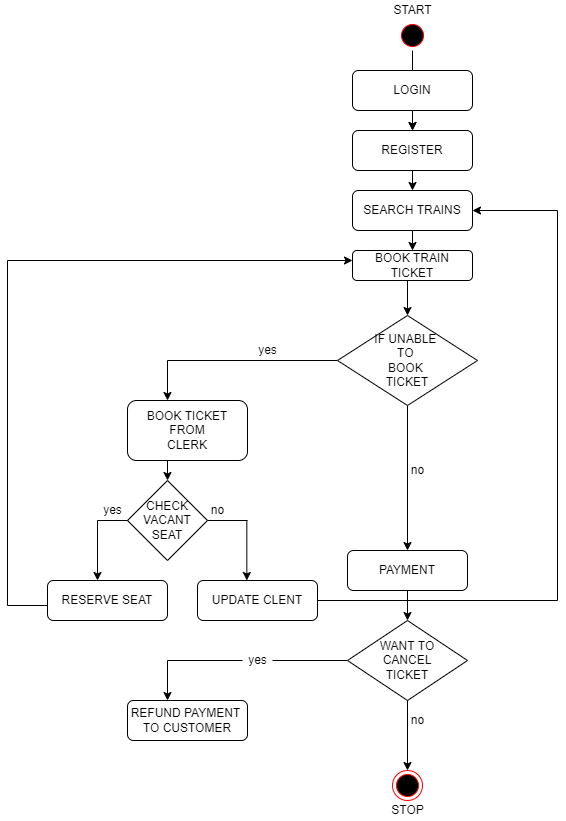

The diagram above was exported from draw.io. Its source (the exported page's mxGraphModel, read from the mxfile embedded in the PNG):
<mxGraphModel dx="1695" dy="1562" grid="1" gridSize="10" guides="1" tooltips="1" connect="1" arrows="1" fold="1" page="1" pageScale="1" pageWidth="827" pageHeight="1169" math="0" shadow="0">
  <root>
    <mxCell id="0" />
    <mxCell id="1" parent="0" />
    <mxCell id="wOOwPnQTeOfM1uC4k_Xx-177" value="" style="edgeStyle=orthogonalEdgeStyle;rounded=0;orthogonalLoop=1;jettySize=auto;html=1;" edge="1" parent="1" source="wOOwPnQTeOfM1uC4k_Xx-155" target="wOOwPnQTeOfM1uC4k_Xx-158">
      <mxGeometry relative="1" as="geometry" />
    </mxCell>
    <mxCell id="wOOwPnQTeOfM1uC4k_Xx-155" value="" style="ellipse;html=1;shape=startState;fillColor=#000000;strokeColor=#ff0000;" vertex="1" parent="1">
      <mxGeometry x="350" width="30" height="30" as="geometry" />
    </mxCell>
    <mxCell id="wOOwPnQTeOfM1uC4k_Xx-173" style="edgeStyle=orthogonalEdgeStyle;rounded=0;orthogonalLoop=1;jettySize=auto;html=1;exitX=0.5;exitY=1;exitDx=0;exitDy=0;entryX=0.5;entryY=0;entryDx=0;entryDy=0;" edge="1" parent="1" source="wOOwPnQTeOfM1uC4k_Xx-157" target="wOOwPnQTeOfM1uC4k_Xx-158">
      <mxGeometry relative="1" as="geometry" />
    </mxCell>
    <mxCell id="wOOwPnQTeOfM1uC4k_Xx-176" style="edgeStyle=orthogonalEdgeStyle;rounded=0;orthogonalLoop=1;jettySize=auto;html=1;exitX=0.5;exitY=0;exitDx=0;exitDy=0;" edge="1" parent="1" source="wOOwPnQTeOfM1uC4k_Xx-157">
      <mxGeometry relative="1" as="geometry">
        <mxPoint x="365.66666666666674" y="70" as="targetPoint" />
      </mxGeometry>
    </mxCell>
    <mxCell id="wOOwPnQTeOfM1uC4k_Xx-157" value="LOGIN" style="rounded=1;whiteSpace=wrap;html=1;" vertex="1" parent="1">
      <mxGeometry x="305" y="50" width="120" height="40" as="geometry" />
    </mxCell>
    <mxCell id="wOOwPnQTeOfM1uC4k_Xx-175" style="edgeStyle=orthogonalEdgeStyle;rounded=0;orthogonalLoop=1;jettySize=auto;html=1;exitX=0.5;exitY=1;exitDx=0;exitDy=0;entryX=0.5;entryY=0;entryDx=0;entryDy=0;" edge="1" parent="1" source="wOOwPnQTeOfM1uC4k_Xx-158" target="wOOwPnQTeOfM1uC4k_Xx-159">
      <mxGeometry relative="1" as="geometry" />
    </mxCell>
    <mxCell id="wOOwPnQTeOfM1uC4k_Xx-158" value="REGISTER" style="rounded=1;whiteSpace=wrap;html=1;" vertex="1" parent="1">
      <mxGeometry x="305" y="110" width="120" height="40" as="geometry" />
    </mxCell>
    <mxCell id="wOOwPnQTeOfM1uC4k_Xx-183" style="edgeStyle=orthogonalEdgeStyle;rounded=0;orthogonalLoop=1;jettySize=auto;html=1;exitX=0.5;exitY=1;exitDx=0;exitDy=0;entryX=0.5;entryY=0;entryDx=0;entryDy=0;" edge="1" parent="1" source="wOOwPnQTeOfM1uC4k_Xx-159" target="wOOwPnQTeOfM1uC4k_Xx-160">
      <mxGeometry relative="1" as="geometry" />
    </mxCell>
    <mxCell id="wOOwPnQTeOfM1uC4k_Xx-159" value="SEARCH TRAINS" style="rounded=1;whiteSpace=wrap;html=1;" vertex="1" parent="1">
      <mxGeometry x="305" y="170" width="120" height="40" as="geometry" />
    </mxCell>
    <mxCell id="wOOwPnQTeOfM1uC4k_Xx-184" style="edgeStyle=orthogonalEdgeStyle;rounded=0;orthogonalLoop=1;jettySize=auto;html=1;exitX=0.5;exitY=1;exitDx=0;exitDy=0;entryX=0.5;entryY=0;entryDx=0;entryDy=0;" edge="1" parent="1" source="wOOwPnQTeOfM1uC4k_Xx-160" target="wOOwPnQTeOfM1uC4k_Xx-166">
      <mxGeometry relative="1" as="geometry" />
    </mxCell>
    <mxCell id="wOOwPnQTeOfM1uC4k_Xx-160" value="BOOK TRAIN TICKET" style="rounded=1;whiteSpace=wrap;html=1;" vertex="1" parent="1">
      <mxGeometry x="305" y="230" width="120" height="30" as="geometry" />
    </mxCell>
    <mxCell id="wOOwPnQTeOfM1uC4k_Xx-191" style="edgeStyle=orthogonalEdgeStyle;rounded=0;orthogonalLoop=1;jettySize=auto;html=1;exitX=0.5;exitY=1;exitDx=0;exitDy=0;entryX=0.5;entryY=0;entryDx=0;entryDy=0;" edge="1" parent="1" source="wOOwPnQTeOfM1uC4k_Xx-162" target="wOOwPnQTeOfM1uC4k_Xx-167">
      <mxGeometry relative="1" as="geometry" />
    </mxCell>
    <mxCell id="wOOwPnQTeOfM1uC4k_Xx-162" value="PAYMENT" style="rounded=1;whiteSpace=wrap;html=1;" vertex="1" parent="1">
      <mxGeometry x="300" y="530" width="120" height="40" as="geometry" />
    </mxCell>
    <mxCell id="wOOwPnQTeOfM1uC4k_Xx-164" value="BOOK TICKET FROM&lt;br&gt;CLERK" style="rounded=1;whiteSpace=wrap;html=1;" vertex="1" parent="1">
      <mxGeometry x="80" y="380" width="120" height="60" as="geometry" />
    </mxCell>
    <mxCell id="wOOwPnQTeOfM1uC4k_Xx-189" style="edgeStyle=orthogonalEdgeStyle;rounded=0;orthogonalLoop=1;jettySize=auto;html=1;exitX=0.5;exitY=1;exitDx=0;exitDy=0;" edge="1" parent="1" source="wOOwPnQTeOfM1uC4k_Xx-166">
      <mxGeometry relative="1" as="geometry">
        <mxPoint x="360" y="530" as="targetPoint" />
      </mxGeometry>
    </mxCell>
    <mxCell id="wOOwPnQTeOfM1uC4k_Xx-166" value="IF UNABLE&amp;nbsp;&lt;br&gt;TO&amp;nbsp;&lt;br&gt;BOOK&amp;nbsp;&lt;br&gt;TICKET" style="rhombus;whiteSpace=wrap;html=1;" vertex="1" parent="1">
      <mxGeometry x="290" y="295" width="140" height="90" as="geometry" />
    </mxCell>
    <mxCell id="wOOwPnQTeOfM1uC4k_Xx-197" style="edgeStyle=orthogonalEdgeStyle;rounded=0;orthogonalLoop=1;jettySize=auto;html=1;exitX=0.5;exitY=1;exitDx=0;exitDy=0;entryX=0.5;entryY=0;entryDx=0;entryDy=0;" edge="1" parent="1" source="wOOwPnQTeOfM1uC4k_Xx-167" target="wOOwPnQTeOfM1uC4k_Xx-172">
      <mxGeometry relative="1" as="geometry" />
    </mxCell>
    <mxCell id="wOOwPnQTeOfM1uC4k_Xx-167" value="WANT TO&lt;br&gt;CANCEL&lt;br&gt;TICKET" style="rhombus;whiteSpace=wrap;html=1;" vertex="1" parent="1">
      <mxGeometry x="300" y="600" width="120" height="80" as="geometry" />
    </mxCell>
    <mxCell id="wOOwPnQTeOfM1uC4k_Xx-170" value="UPDATE CLENT" style="rounded=1;whiteSpace=wrap;html=1;" vertex="1" parent="1">
      <mxGeometry x="150" y="560" width="120" height="40" as="geometry" />
    </mxCell>
    <mxCell id="wOOwPnQTeOfM1uC4k_Xx-171" value="REFUND PAYMENT&amp;nbsp;&lt;br&gt;TO CUSTOMER" style="rounded=1;whiteSpace=wrap;html=1;" vertex="1" parent="1">
      <mxGeometry x="80" y="680" width="120" height="40" as="geometry" />
    </mxCell>
    <mxCell id="wOOwPnQTeOfM1uC4k_Xx-172" value="" style="ellipse;html=1;shape=endState;fillColor=#000000;strokeColor=#ff0000;" vertex="1" parent="1">
      <mxGeometry x="345" y="750" width="30" height="30" as="geometry" />
    </mxCell>
    <mxCell id="wOOwPnQTeOfM1uC4k_Xx-186" value="" style="endArrow=none;html=1;rounded=0;exitX=0;exitY=0.5;exitDx=0;exitDy=0;" edge="1" parent="1" source="wOOwPnQTeOfM1uC4k_Xx-166">
      <mxGeometry width="50" height="50" relative="1" as="geometry">
        <mxPoint x="280" y="280" as="sourcePoint" />
        <mxPoint x="120" y="340" as="targetPoint" />
      </mxGeometry>
    </mxCell>
    <mxCell id="wOOwPnQTeOfM1uC4k_Xx-187" value="" style="endArrow=classic;html=1;rounded=0;" edge="1" parent="1">
      <mxGeometry width="50" height="50" relative="1" as="geometry">
        <mxPoint x="120" y="340" as="sourcePoint" />
        <mxPoint x="120" y="380" as="targetPoint" />
      </mxGeometry>
    </mxCell>
    <mxCell id="wOOwPnQTeOfM1uC4k_Xx-188" value="yes" style="text;html=1;align=center;verticalAlign=middle;resizable=0;points=[];autosize=1;strokeColor=none;fillColor=none;" vertex="1" parent="1">
      <mxGeometry x="205" y="320" width="30" height="20" as="geometry" />
    </mxCell>
    <mxCell id="wOOwPnQTeOfM1uC4k_Xx-190" value="no" style="text;html=1;align=center;verticalAlign=middle;resizable=0;points=[];autosize=1;strokeColor=none;fillColor=none;" vertex="1" parent="1">
      <mxGeometry x="355" y="440" width="30" height="20" as="geometry" />
    </mxCell>
    <mxCell id="wOOwPnQTeOfM1uC4k_Xx-193" value="" style="endArrow=none;html=1;rounded=0;exitX=0;exitY=0.5;exitDx=0;exitDy=0;startArrow=none;" edge="1" parent="1" source="wOOwPnQTeOfM1uC4k_Xx-196">
      <mxGeometry width="50" height="50" relative="1" as="geometry">
        <mxPoint x="280" y="540" as="sourcePoint" />
        <mxPoint x="120" y="640" as="targetPoint" />
      </mxGeometry>
    </mxCell>
    <mxCell id="wOOwPnQTeOfM1uC4k_Xx-194" value="" style="endArrow=classic;html=1;rounded=0;" edge="1" parent="1">
      <mxGeometry width="50" height="50" relative="1" as="geometry">
        <mxPoint x="120" y="640" as="sourcePoint" />
        <mxPoint x="120" y="680" as="targetPoint" />
      </mxGeometry>
    </mxCell>
    <mxCell id="wOOwPnQTeOfM1uC4k_Xx-198" value="no" style="text;html=1;align=center;verticalAlign=middle;resizable=0;points=[];autosize=1;strokeColor=none;fillColor=none;" vertex="1" parent="1">
      <mxGeometry x="355" y="690" width="30" height="20" as="geometry" />
    </mxCell>
    <mxCell id="wOOwPnQTeOfM1uC4k_Xx-204" value="CHECK&lt;br&gt;VACANT&lt;br&gt;SEAT" style="rhombus;whiteSpace=wrap;html=1;" vertex="1" parent="1">
      <mxGeometry x="80" y="460" width="80" height="80" as="geometry" />
    </mxCell>
    <mxCell id="wOOwPnQTeOfM1uC4k_Xx-205" value="" style="endArrow=classic;html=1;rounded=0;entryX=0.5;entryY=0;entryDx=0;entryDy=0;entryPerimeter=0;" edge="1" parent="1" target="wOOwPnQTeOfM1uC4k_Xx-204">
      <mxGeometry width="50" height="50" relative="1" as="geometry">
        <mxPoint x="120" y="440" as="sourcePoint" />
        <mxPoint x="170" y="390" as="targetPoint" />
      </mxGeometry>
    </mxCell>
    <mxCell id="wOOwPnQTeOfM1uC4k_Xx-207" value="" style="endArrow=none;html=1;rounded=0;" edge="1" parent="1">
      <mxGeometry width="50" height="50" relative="1" as="geometry">
        <mxPoint x="80" y="500" as="sourcePoint" />
        <mxPoint x="50" y="500" as="targetPoint" />
      </mxGeometry>
    </mxCell>
    <mxCell id="wOOwPnQTeOfM1uC4k_Xx-208" value="" style="endArrow=none;html=1;rounded=0;exitX=1;exitY=0.5;exitDx=0;exitDy=0;" edge="1" parent="1" source="wOOwPnQTeOfM1uC4k_Xx-204">
      <mxGeometry width="50" height="50" relative="1" as="geometry">
        <mxPoint x="90" y="510" as="sourcePoint" />
        <mxPoint x="200" y="500" as="targetPoint" />
      </mxGeometry>
    </mxCell>
    <mxCell id="wOOwPnQTeOfM1uC4k_Xx-209" value="" style="endArrow=classic;html=1;rounded=0;" edge="1" parent="1">
      <mxGeometry width="50" height="50" relative="1" as="geometry">
        <mxPoint x="50" y="500" as="sourcePoint" />
        <mxPoint x="50" y="560" as="targetPoint" />
      </mxGeometry>
    </mxCell>
    <mxCell id="wOOwPnQTeOfM1uC4k_Xx-210" value="" style="endArrow=classic;html=1;rounded=0;" edge="1" parent="1">
      <mxGeometry width="50" height="50" relative="1" as="geometry">
        <mxPoint x="199.33" y="500" as="sourcePoint" />
        <mxPoint x="199.33" y="560" as="targetPoint" />
      </mxGeometry>
    </mxCell>
    <mxCell id="wOOwPnQTeOfM1uC4k_Xx-211" value="RESERVE SEAT" style="rounded=1;whiteSpace=wrap;html=1;" vertex="1" parent="1">
      <mxGeometry y="560" width="120" height="40" as="geometry" />
    </mxCell>
    <mxCell id="wOOwPnQTeOfM1uC4k_Xx-212" value="yes" style="text;html=1;align=center;verticalAlign=middle;resizable=0;points=[];autosize=1;strokeColor=none;fillColor=none;" vertex="1" parent="1">
      <mxGeometry x="50" y="480" width="30" height="20" as="geometry" />
    </mxCell>
    <mxCell id="wOOwPnQTeOfM1uC4k_Xx-213" value="no" style="text;html=1;align=center;verticalAlign=middle;resizable=0;points=[];autosize=1;strokeColor=none;fillColor=none;" vertex="1" parent="1">
      <mxGeometry x="155" y="480" width="30" height="20" as="geometry" />
    </mxCell>
    <mxCell id="wOOwPnQTeOfM1uC4k_Xx-196" value="yes" style="text;html=1;align=center;verticalAlign=middle;resizable=0;points=[];autosize=1;strokeColor=none;fillColor=none;" vertex="1" parent="1">
      <mxGeometry x="195" y="630" width="30" height="20" as="geometry" />
    </mxCell>
    <mxCell id="wOOwPnQTeOfM1uC4k_Xx-214" value="" style="endArrow=none;html=1;rounded=0;exitX=0;exitY=0.5;exitDx=0;exitDy=0;" edge="1" parent="1" source="wOOwPnQTeOfM1uC4k_Xx-167" target="wOOwPnQTeOfM1uC4k_Xx-196">
      <mxGeometry width="50" height="50" relative="1" as="geometry">
        <mxPoint x="300" y="640" as="sourcePoint" />
        <mxPoint x="120" y="640" as="targetPoint" />
      </mxGeometry>
    </mxCell>
    <mxCell id="wOOwPnQTeOfM1uC4k_Xx-215" value="" style="endArrow=none;html=1;rounded=0;" edge="1" parent="1">
      <mxGeometry width="50" height="50" relative="1" as="geometry">
        <mxPoint x="270" y="580" as="sourcePoint" />
        <mxPoint x="510" y="580" as="targetPoint" />
      </mxGeometry>
    </mxCell>
    <mxCell id="wOOwPnQTeOfM1uC4k_Xx-216" value="" style="endArrow=none;html=1;rounded=0;" edge="1" parent="1">
      <mxGeometry width="50" height="50" relative="1" as="geometry">
        <mxPoint x="510" y="580" as="sourcePoint" />
        <mxPoint x="510" y="190" as="targetPoint" />
      </mxGeometry>
    </mxCell>
    <mxCell id="wOOwPnQTeOfM1uC4k_Xx-217" value="" style="endArrow=classic;html=1;rounded=0;entryX=1;entryY=0.5;entryDx=0;entryDy=0;" edge="1" parent="1" target="wOOwPnQTeOfM1uC4k_Xx-159">
      <mxGeometry width="50" height="50" relative="1" as="geometry">
        <mxPoint x="510" y="190" as="sourcePoint" />
        <mxPoint x="340" y="210" as="targetPoint" />
      </mxGeometry>
    </mxCell>
    <mxCell id="wOOwPnQTeOfM1uC4k_Xx-218" value="" style="endArrow=none;html=1;rounded=0;" edge="1" parent="1">
      <mxGeometry width="50" height="50" relative="1" as="geometry">
        <mxPoint y="585" as="sourcePoint" />
        <mxPoint x="-40" y="585" as="targetPoint" />
      </mxGeometry>
    </mxCell>
    <mxCell id="wOOwPnQTeOfM1uC4k_Xx-220" value="" style="endArrow=none;html=1;rounded=0;" edge="1" parent="1">
      <mxGeometry width="50" height="50" relative="1" as="geometry">
        <mxPoint x="-40" y="585" as="sourcePoint" />
        <mxPoint x="-40" y="240" as="targetPoint" />
      </mxGeometry>
    </mxCell>
    <mxCell id="wOOwPnQTeOfM1uC4k_Xx-221" value="" style="endArrow=classic;html=1;rounded=0;" edge="1" parent="1">
      <mxGeometry width="50" height="50" relative="1" as="geometry">
        <mxPoint x="-40" y="240" as="sourcePoint" />
        <mxPoint x="305" y="240" as="targetPoint" />
      </mxGeometry>
    </mxCell>
    <mxCell id="wOOwPnQTeOfM1uC4k_Xx-222" value="STOP" style="text;html=1;align=center;verticalAlign=middle;resizable=0;points=[];autosize=1;strokeColor=none;fillColor=none;" vertex="1" parent="1">
      <mxGeometry x="335" y="780" width="50" height="20" as="geometry" />
    </mxCell>
    <mxCell id="wOOwPnQTeOfM1uC4k_Xx-223" value="START" style="text;html=1;align=center;verticalAlign=middle;resizable=0;points=[];autosize=1;strokeColor=none;fillColor=none;" vertex="1" parent="1">
      <mxGeometry x="340" y="-20" width="50" height="20" as="geometry" />
    </mxCell>
  </root>
</mxGraphModel>